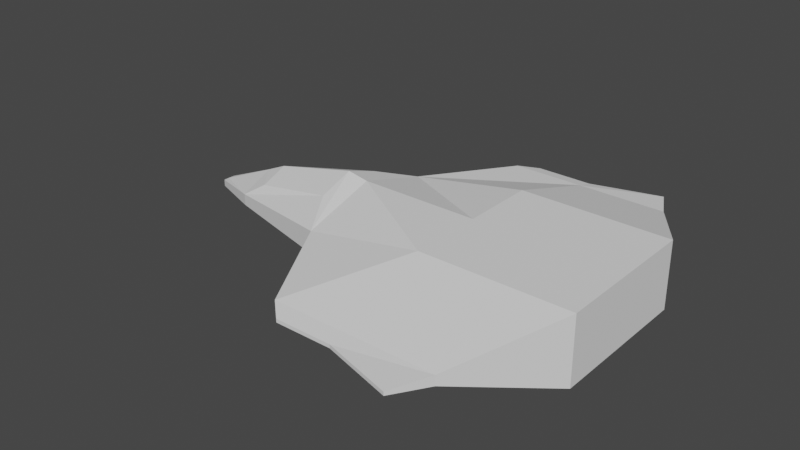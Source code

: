 # Source: ship_3.blend  (saved by Blender 2.81.16; exported with 4.5.12 LTS)
import bpy
from mathutils import Matrix  # noqa: F401  (used for matrix-valued properties, if any)

bpy.ops.wm.read_factory_settings(use_empty=True)
scene = bpy.context.scene
scene.name = 'Scene'

# ---- world
world_world = bpy.data.worlds.new('World'); scene.world = world_world
world_world.use_nodes = True; world_world.node_tree.nodes.clear()
_N = world_world.node_tree.nodes; _L = world_world.node_tree.links
n0 = _N.new('ShaderNodeOutputWorld'); n0.name = 'World Output'; n0.location = (300, 300)
n1 = _N.new('ShaderNodeBackground'); n1.name = 'Background'; n1.location = (10, 300)
n1.inputs[0].default_value = (0.05088, 0.05088, 0.05088, 1.0)
_L.new(n1.outputs[0], n0.inputs[0])
n0.is_active_output = True
world_world.color = (0.05088, 0.05088, 0.05088)
world_world.use_sun_shadow = False
world_world.sun_shadow_jitter_overblur = 0.0

# ---- meshes
me_cube_001 = bpy.data.meshes.new('Cube.001')
me_cube_001.from_pydata([(-1.0, -1.0, -0.5434), (-1.0, -1.0, 0.3542), (-1.0, 1.0, -0.5434), (-1.0, 1.0, 0.3542), (1.0, -1.0, -0.5434), (1.0, -1.0, 0.3542), (1.0, 1.0, -0.5434), (1.0, 1.0, 0.3542), (-2.615, 1.0, -0.2503), (-2.615, -1.0, -0.2503), (-2.907, -0.4709, 0.2374), (-2.907, 0.4709, 0.2374), (-4.35, 0.4577, -0.3446), (-4.35, -0.4577, -0.3446), (-4.057, -0.369, 0.0006299), (-4.057, 0.369, 0.0006299), (-5.167, 0.08424, -0.4461), (-5.167, -0.08424, -0.4461), (-5.167, -0.08424, -0.3551), (-5.167, 0.08424, -0.3551), (-0.9488, -2.279, -0.1546), (-0.9488, -2.279, -0.02463), (-0.9488, 2.279, -0.02463), (-0.9488, 2.279, -0.1546), (0.253, 2.279, -0.1546), (0.253, 2.279, -0.02463), (0.253, -2.279, -0.02463), (0.253, -2.279, -0.1546), (-1.92, -2.279, -0.1546), (-1.92, -2.279, -0.02463), (-1.92, 2.279, -0.02463), (-1.92, 2.279, -0.1546), (-0.9322, -2.486, -0.1171), (-0.9322, -2.486, -0.0703), (-0.9322, 2.486, -0.0703), (-0.9322, 2.486, -0.1171), (0.009692, 2.753, -0.1171), (0.009692, 2.753, -0.0703), (0.009692, -2.753, -0.0703), (0.009692, -2.753, -0.1171), (-1.693, -2.486, -0.1171), (-1.693, -2.486, -0.0703), (-1.693, 2.486, -0.0703), (-1.693, 2.486, -0.1171), (-1.0, 0.0, -0.5434), (-1.0, 0.0, 0.3542), (1.0, 0.0, -0.5434), (1.0, 0.0, 0.3542), (-2.545, 0.1042, -0.5009), (-2.904, 0.0, 0.4057), (-4.35, 0.0, -0.564), (-4.06, 0.0, 0.1413), (-5.167, 0.0, -0.4461), (-5.167, 0.0, -0.3551), (-2.615, 0.0, 0.3542), (-2.615, 1.0, 0.0611), (-4.35, 0.0, 0.008834), (-4.35, 0.4577, -0.1882), (-2.615, -1.0, 0.0611), (-4.35, -0.4577, -0.1882)], [], [(45, 3, 55, 54), (5, 1, 21, 26), (46, 47, 5, 4), (6, 2, 23, 24), (44, 46, 4, 0), (47, 45, 1, 5), (55, 8, 12, 57), (44, 0, 9, 48), (1, 58, 29, 21), (0, 4, 27, 20), (56, 57, 19, 53), (9, 58, 59, 13), (49, 11, 15, 51), (48, 9, 13, 50), (52, 53, 19, 16), (50, 13, 17, 52), (57, 12, 16, 19), (13, 59, 18, 17), (30, 22, 34, 42), (22, 25, 37, 34), (23, 31, 43, 35), (20, 27, 39, 32), (9, 0, 20, 28), (8, 55, 30, 31), (3, 7, 25, 22), (2, 8, 31, 23), (4, 5, 26, 27), (55, 3, 22, 30), (7, 6, 24, 25), (58, 9, 28, 29), (35, 34, 37, 36), (39, 38, 33, 32), (34, 35, 43, 42), (32, 33, 41, 40), (26, 21, 33, 38), (25, 24, 36, 37), (21, 29, 41, 33), (29, 28, 40, 41), (27, 26, 38, 39), (28, 20, 32, 40), (24, 23, 35, 36), (31, 30, 42, 43), (12, 50, 52, 16), (17, 18, 53, 52), (8, 48, 50, 12), (10, 49, 51, 14), (59, 56, 53, 18), (2, 44, 48, 8), (7, 3, 45, 47), (2, 6, 46, 44), (6, 7, 47, 46), (1, 45, 54, 58), (11, 49, 54, 55), (51, 15, 57, 56), (15, 11, 55, 57), (10, 14, 59, 58), (49, 10, 58, 54), (14, 51, 56, 59)])
_uv = me_cube_001.uv_layers.new(name='UVMap')
_uv.uv.foreach_set('vector', [0.875, 0.625, 0.875, 0.5, 0.875, 0.5, 0.875, 0.625, 0.625, 0.75, 0.875, 0.75, 0.875, 0.75, 0.625, 0.75, 0.375, 0.625, 0.625, 0.625, 0.625, 0.75, 0.375, 0.75, 0.375, 0.5, 0.125, 0.5, 0.125, 0.5, 0.375, 0.5, 0.125, 0.625, 0.375, 0.625, 0.375, 0.75, 0.125, 0.75, 0.625, 0.625, 0.875, 0.625, 0.875, 0.75, 0.625, 0.75, 0.625, 0.25, 0.375, 0.25, 0.375, 0.25, 0.625, 0.25, 0.125, 0.625, 0.125, 0.75, 0.125, 0.75, 0.125, 0.625, 0.875, 0.75, 0.875, 0.75, 0.875, 0.75, 0.875, 0.75, 0.125, 0.75, 0.375, 0.75, 0.375, 0.75, 0.125, 0.75, 0.875, 0.625, 0.875, 0.5, 0.875, 0.5, 0.875, 0.625, 0.375, 1.0, 0.625, 1.0, 0.625, 1.0, 0.375, 1.0, 0.875, 0.6252, 0.875, 0.5399, 0.875, 0.563, 0.875, 0.6249, 0.125, 0.625, 0.125, 0.75, 0.125, 0.75, 0.125, 0.625, 0.375, 0.125, 0.625, 0.125, 0.625, 0.25, 0.375, 0.25, 0.125, 0.625, 0.125, 0.75, 0.125, 0.75, 0.125, 0.625, 0.625, 0.25, 0.375, 0.25, 0.375, 0.25, 0.625, 0.25, 0.375, 1.0, 0.625, 1.0, 0.625, 1.0, 0.375, 1.0, 0.875, 0.5, 0.875, 0.5, 0.875, 0.5, 0.875, 0.5, 0.875, 0.5, 0.625, 0.5, 0.625, 0.5, 0.875, 0.5, 0.125, 0.5, 0.125, 0.5, 0.125, 0.5, 0.125, 0.5, 0.125, 0.75, 0.375, 0.75, 0.375, 0.75, 0.125, 0.75, 0.125, 0.75, 0.125, 0.75, 0.125, 0.75, 0.125, 0.75, 0.375, 0.25, 0.625, 0.25, 0.625, 0.25, 0.375, 0.25, 0.875, 0.5, 0.625, 0.5, 0.625, 0.5, 0.875, 0.5, 0.125, 0.5, 0.125, 0.5, 0.125, 0.5, 0.125, 0.5, 0.375, 0.75, 0.625, 0.75, 0.625, 0.75, 0.375, 0.75, 0.875, 0.5, 0.875, 0.5, 0.875, 0.5, 0.875, 0.5, 0.625, 0.5, 0.375, 0.5, 0.375, 0.5, 0.625, 0.5, 0.625, 1.0, 0.375, 1.0, 0.375, 1.0, 0.625, 1.0, 0.375, 0.25, 0.625, 0.25, 0.625, 0.5, 0.375, 0.5, 0.375, 0.75, 0.625, 0.75, 0.625, 1.0, 0.375, 1.0, 0.625, 0.25, 0.375, 0.25, 0.375, 0.25, 0.625, 0.25, 0.375, 1.0, 0.625, 1.0, 0.625, 1.0, 0.375, 1.0, 0.625, 0.75, 0.875, 0.75, 0.875, 0.75, 0.625, 0.75, 0.625, 0.5, 0.375, 0.5, 0.375, 0.5, 0.625, 0.5, 0.875, 0.75, 0.875, 0.75, 0.875, 0.75, 0.875, 0.75, 0.625, 1.0, 0.375, 1.0, 0.375, 1.0, 0.625, 1.0, 0.375, 0.75, 0.625, 0.75, 0.625, 0.75, 0.375, 0.75, 0.125, 0.75, 0.125, 0.75, 0.125, 0.75, 0.125, 0.75, 0.375, 0.5, 0.125, 0.5, 0.125, 0.5, 0.375, 0.5, 0.375, 0.25, 0.625, 0.25, 0.625, 0.25, 0.375, 0.25, 0.125, 0.5, 0.125, 0.625, 0.125, 0.625, 0.125, 0.5, 0.375, 0.0, 0.625, 0.0, 0.625, 0.125, 0.375, 0.125, 0.125, 0.5, 0.125, 0.625, 0.125, 0.625, 0.125, 0.5, 0.875, 0.7101, 0.875, 0.6252, 0.875, 0.6249, 0.875, 0.687, 0.875, 0.75, 0.875, 0.625, 0.875, 0.625, 0.875, 0.75, 0.125, 0.5, 0.125, 0.625, 0.125, 0.625, 0.125, 0.5, 0.625, 0.5, 0.875, 0.5, 0.875, 0.625, 0.625, 0.625, 0.125, 0.5, 0.375, 0.5, 0.375, 0.625, 0.125, 0.625, 0.375, 0.5, 0.625, 0.5, 0.625, 0.625, 0.375, 0.625, 0.875, 0.75, 0.875, 0.625, 0.875, 0.625, 0.875, 0.75, 0.875, 0.5399, 0.875, 0.6252, 0.875, 0.625, 0.875, 0.5, 0.875, 0.6249, 0.875, 0.563, 0.875, 0.5, 0.875, 0.625, 0.875, 0.563, 0.875, 0.5399, 0.875, 0.5, 0.875, 0.5, 0.875, 0.7101, 0.875, 0.687, 0.875, 0.75, 0.875, 0.75, 0.875, 0.6252, 0.875, 0.7101, 0.875, 0.75, 0.875, 0.625, 0.875, 0.687, 0.875, 0.6249, 0.875, 0.625, 0.875, 0.75])
me_cube_001.use_remesh_fix_poles = True
me_cube_001.use_remesh_preserve_attributes = False
me_cube_001.use_mirror_vertex_groups = False
me_cube_001.update()

# ---- objects
ob_body = bpy.data.objects.new('body', me_cube_001)

# ---- transforms, parenting, visibility, modifiers, constraints
ob_body.location = (0.0, 0.0, 0.0)
ob_body.lineart.crease_threshold = 0.0

# ---- collection membership
scene.collection.objects.link(ob_body)

# ---- scene / render settings (as saved in the file)
scene.frame_start = 1; scene.frame_end = 250; scene.frame_set(118)
scene.render.engine = 'BLENDER_EEVEE_NEXT'
scene.cycles.samples = 128
scene.cycles.sampling_pattern = 'TABULATED_SOBOL'
scene.cycles.use_adaptive_sampling = False
scene.cycles.use_light_tree = False
scene.view_settings.view_transform = 'Filmic'
bpy.context.view_layer.update()

# ---- added for rendering (the .blend has no active camera and no usable light): camera, sun
cam_auto = bpy.data.cameras.new('AutoCamera')
cam_auto.lens = 50.0
cam_auto.sensor_width = 36.0
cam_auto.clip_end = 1000.0
ob_auto_camera = bpy.data.objects.new('AutoCamera', cam_auto)
scene.collection.objects.link(ob_auto_camera)
ob_auto_camera.location = (5.61819, -9.24178, 6.08203)
ob_auto_camera.rotation_euler = (1.09748, -7.21219e-08, 0.694738)
scene.camera = ob_auto_camera
light_auto_sun = bpy.data.lights.new('AutoSun', 'SUN')
light_auto_sun.energy = 3.0
light_auto_sun.angle = 0.0523599
ob_auto_sun = bpy.data.objects.new('AutoSun', light_auto_sun)
scene.collection.objects.link(ob_auto_sun)
ob_auto_sun.rotation_euler = (0.872665, 0.174533, 0.523599)
bpy.context.view_layer.update()
